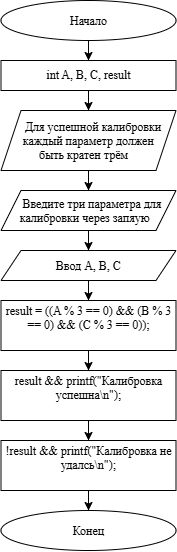

The diagram above was exported from draw.io. Its source (the exported page's mxGraphModel, read from the mxfile embedded in the PNG):
<mxGraphModel dx="1613" dy="1075" grid="1" gridSize="10" guides="1" tooltips="1" connect="1" arrows="1" fold="1" page="1" pageScale="1" pageWidth="827" pageHeight="1169" math="0" shadow="0">
  <root>
    <mxCell id="0" />
    <mxCell id="1" parent="0" />
    <mxCell id="HDKEGT3ffiaBAlsgLcbs-3" edge="1" parent="1" source="HDKEGT3ffiaBAlsgLcbs-1" style="edgeStyle=orthogonalEdgeStyle;rounded=0;orthogonalLoop=1;jettySize=auto;html=1;defaultLabelBackgroundColor=page;fontFamily=Times New Roman;" target="HDKEGT3ffiaBAlsgLcbs-2" value="">
      <mxGeometry relative="1" as="geometry" />
    </mxCell>
    <mxCell id="HDKEGT3ffiaBAlsgLcbs-1" parent="1" style="ellipse;whiteSpace=wrap;html=1;shapeInside=1;fontFamily=Times New Roman;" value="Начало" vertex="1">
      <mxGeometry height="40" width="175" x="177.5" y="20" as="geometry" />
    </mxCell>
    <mxCell id="HDKEGT3ffiaBAlsgLcbs-5" edge="1" parent="1" source="HDKEGT3ffiaBAlsgLcbs-2" style="edgeStyle=orthogonalEdgeStyle;rounded=0;orthogonalLoop=1;jettySize=auto;html=1;defaultLabelBackgroundColor=page;fontFamily=Times New Roman;" target="HDKEGT3ffiaBAlsgLcbs-4" value="">
      <mxGeometry relative="1" as="geometry" />
    </mxCell>
    <mxCell id="HDKEGT3ffiaBAlsgLcbs-2" parent="1" style="whiteSpace=wrap;html=1;fontFamily=Times New Roman;" value="int A, B, C, result" vertex="1">
      <mxGeometry height="30" width="175" x="177.5" y="80" as="geometry" />
    </mxCell>
    <mxCell id="HDKEGT3ffiaBAlsgLcbs-7" edge="1" parent="1" source="HDKEGT3ffiaBAlsgLcbs-4" style="edgeStyle=orthogonalEdgeStyle;rounded=0;orthogonalLoop=1;jettySize=auto;html=1;defaultLabelBackgroundColor=page;fontFamily=Times New Roman;" target="HDKEGT3ffiaBAlsgLcbs-6" value="">
      <mxGeometry relative="1" as="geometry" />
    </mxCell>
    <mxCell id="HDKEGT3ffiaBAlsgLcbs-4" parent="1" style="shape=parallelogram;perimeter=parallelogramPerimeter;whiteSpace=wrap;html=1;shapeInside=1;fixedSize=1;fontFamily=Times New Roman;" value="Для успешной калибровки каждый параметр должен быть кратен трём" vertex="1">
      <mxGeometry height="60" width="175" x="177.5" y="130" as="geometry" />
    </mxCell>
    <mxCell id="HDKEGT3ffiaBAlsgLcbs-9" edge="1" parent="1" source="HDKEGT3ffiaBAlsgLcbs-6" style="edgeStyle=orthogonalEdgeStyle;rounded=0;orthogonalLoop=1;jettySize=auto;html=1;defaultLabelBackgroundColor=page;fontFamily=Times New Roman;" target="HDKEGT3ffiaBAlsgLcbs-8" value="">
      <mxGeometry relative="1" as="geometry" />
    </mxCell>
    <mxCell id="HDKEGT3ffiaBAlsgLcbs-6" parent="1" style="shape=parallelogram;perimeter=parallelogramPerimeter;whiteSpace=wrap;html=1;shapeInside=1;fixedSize=1;fontFamily=Times New Roman;" value="Введите три параметра для калибровки через запяую" vertex="1">
      <mxGeometry height="40" width="175" x="177.5" y="210" as="geometry" />
    </mxCell>
    <mxCell id="HDKEGT3ffiaBAlsgLcbs-11" edge="1" parent="1" source="HDKEGT3ffiaBAlsgLcbs-8" style="edgeStyle=orthogonalEdgeStyle;rounded=0;orthogonalLoop=1;jettySize=auto;html=1;defaultLabelBackgroundColor=page;fontFamily=Times New Roman;" target="HDKEGT3ffiaBAlsgLcbs-10" value="">
      <mxGeometry relative="1" as="geometry" />
    </mxCell>
    <mxCell id="HDKEGT3ffiaBAlsgLcbs-8" parent="1" style="shape=parallelogram;perimeter=parallelogramPerimeter;whiteSpace=wrap;html=1;shapeInside=1;fixedSize=1;fontFamily=Times New Roman;" value="Ввод A, B, C" vertex="1">
      <mxGeometry height="30" width="175" x="177.5" y="270" as="geometry" />
    </mxCell>
    <mxCell id="HDKEGT3ffiaBAlsgLcbs-13" edge="1" parent="1" source="HDKEGT3ffiaBAlsgLcbs-10" style="edgeStyle=orthogonalEdgeStyle;rounded=0;orthogonalLoop=1;jettySize=auto;html=1;defaultLabelBackgroundColor=page;fontFamily=Times New Roman;" target="HDKEGT3ffiaBAlsgLcbs-12" value="">
      <mxGeometry relative="1" as="geometry" />
    </mxCell>
    <mxCell id="HDKEGT3ffiaBAlsgLcbs-10" parent="1" style="whiteSpace=wrap;html=1;fontFamily=Times New Roman;" value="    result = ((A % 3 == 0) &amp;amp;&amp;amp; (B % 3 == 0) &amp;amp;&amp;amp; (C % 3 == 0));&#10;" vertex="1">
      <mxGeometry height="50" width="175" x="177.5" y="320" as="geometry" />
    </mxCell>
    <mxCell id="HDKEGT3ffiaBAlsgLcbs-15" edge="1" parent="1" source="HDKEGT3ffiaBAlsgLcbs-12" style="edgeStyle=orthogonalEdgeStyle;rounded=0;orthogonalLoop=1;jettySize=auto;html=1;defaultLabelBackgroundColor=page;fontFamily=Times New Roman;" target="HDKEGT3ffiaBAlsgLcbs-14" value="">
      <mxGeometry relative="1" as="geometry" />
    </mxCell>
    <mxCell id="HDKEGT3ffiaBAlsgLcbs-12" parent="1" style="whiteSpace=wrap;html=1;fontFamily=Times New Roman;" value="    result &amp;amp;&amp;amp; printf(&quot;Калибровка успешна\n&quot;);&#10;" vertex="1">
      <mxGeometry height="50" width="175" x="177.5" y="390" as="geometry" />
    </mxCell>
    <mxCell id="HDKEGT3ffiaBAlsgLcbs-17" edge="1" parent="1" source="HDKEGT3ffiaBAlsgLcbs-14" style="edgeStyle=orthogonalEdgeStyle;rounded=0;orthogonalLoop=1;jettySize=auto;html=1;defaultLabelBackgroundColor=page;fontFamily=Times New Roman;" target="HDKEGT3ffiaBAlsgLcbs-16" value="">
      <mxGeometry relative="1" as="geometry" />
    </mxCell>
    <mxCell id="HDKEGT3ffiaBAlsgLcbs-14" parent="1" style="whiteSpace=wrap;html=1;fontFamily=Times New Roman;" value="!result &amp;amp;&amp;amp; printf(&quot;Калибровка не удалсь\n&quot;);&lt;div&gt;&lt;br&gt;&lt;/div&gt;" vertex="1">
      <mxGeometry height="50" width="175" x="177.5" y="460" as="geometry" />
    </mxCell>
    <mxCell id="HDKEGT3ffiaBAlsgLcbs-16" parent="1" style="ellipse;whiteSpace=wrap;html=1;shapeInside=1;fontFamily=Times New Roman;" value="Конец" vertex="1">
      <mxGeometry height="40" width="175" x="177.5" y="530" as="geometry" />
    </mxCell>
  </root>
</mxGraphModel>